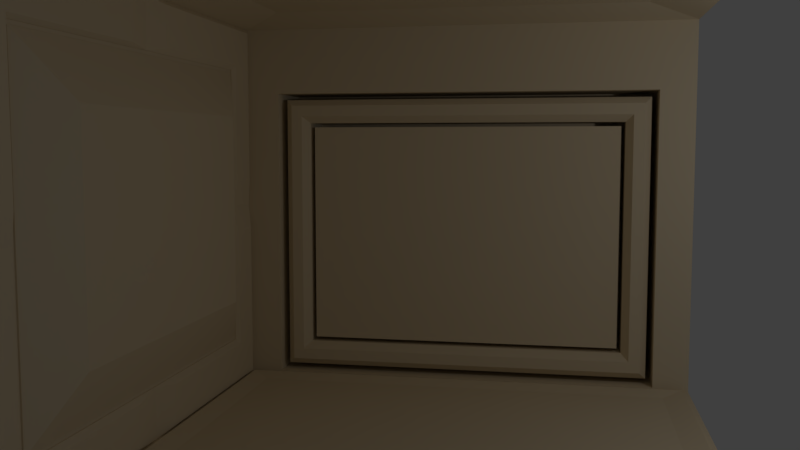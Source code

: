 # Source: corner.blend  (saved by Blender 2.79.0; exported with 4.5.12 LTS)
import bpy
from mathutils import Matrix  # noqa: F401  (used for matrix-valued properties, if any)

bpy.ops.wm.read_factory_settings(use_empty=True)
scene = bpy.context.scene
scene.name = 'Scene'

# ---- collections
col_collection_1 = bpy.data.collections.new('Collection 1'); scene.collection.children.link(col_collection_1)

# ---- materials (node trees are filled in below, after node groups)
mat_base = bpy.data.materials.new('Base')
mat_base.alpha_threshold = 0.0
mat_base.use_transparent_shadow = False
mat_base.diffuse_color = (0.8, 0.6867, 0.4988, 1.0)
mat_base.roughness = 0.5
mat_base.specular_intensity = 1.0

# ---- material node trees

# ---- world
world_world = bpy.data.worlds.new('World'); scene.world = world_world
world_world.color = (0.05088, 0.05088, 0.05088)
world_world.use_sun_shadow = False
world_world.sun_shadow_jitter_overblur = 0.0
world_world.cycles.sampling_method = 'MANUAL'

# ---- cameras
cam_camera = bpy.data.cameras.new('Camera')
cam_camera.clip_end = 100.0
cam_camera.lens = 35.0
cam_camera.sensor_width = 32.0
cam_camera.sensor_height = 18.0
cam_camera.ortho_scale = 7.314
cam_camera.dof.focus_distance = 0.0
cam_camera.dof.aperture_fstop = 128.0

# ---- lights
light_lamp = bpy.data.lights.new('Lamp', 'POINT')
light_lamp.transmission_factor = 0.0
light_lamp.cutoff_distance = 30.0
light_lamp.energy = 100.0
light_lamp.shadow_buffer_clip_start = 1.001
light_lamp.shadow_soft_size = 0.1
light_lamp.shadow_maximum_resolution = 0.006
light_lamp.use_absolute_resolution = True

# ---- meshes
me_plane = bpy.data.meshes.new('Plane')
me_plane.from_pydata([(-5.0, -5.0, 0.0), (5.0, -5.0, 0.0), (-4.917, 4.103, 0.857), (5.0, 5.0, 0.0), (-5.0, -5.0, 8.0), (-5.0, 4.022, 7.022), (5.0, 5.0, 8.0), (5.0, -5.0, 8.0), (-4.917, 4.891, 0.06826), (-4.929, 4.888, 7.916), (-4.93, -4.128, 0.8725), (-4.911, -4.09, 7.086), (-5.025, -3.946, 6.946), (-5.025, -3.946, 1.054), (-5.025, 3.946, 1.054), (-5.025, 3.946, 6.946), (-5.025, -4.022, 7.022), (-5.025, -4.022, 0.978), (-5.025, 4.022, 0.978), (-5.025, 4.022, 7.022), (-4.561, -2.958, 5.958), (-4.561, -2.958, 2.042), (-4.561, 2.958, 2.042), (-4.561, 2.958, 5.958), (-4.917, 4.891, 3.426), (5.0, 5.0, 4.0), (-4.911, -4.09, 4.491), (-4.917, 4.103, 3.426), (-5.0, -5.0, 4.0), (-5.025, -4.022, 4.0), (-5.025, 4.022, 4.0), (-5.025, -3.946, 4.0), (-5.025, 3.946, 4.0), (-4.561, -2.958, 4.0), (-4.561, 2.958, 4.0), (-4.93, -0.7055, 0.08376), (5.0, 0.004525, 0.0), (-4.911, -0.6325, 7.883), (5.0, 0.004525, 8.0), (-4.93, -0.7062, 0.8725), (-4.911, -0.6333, 7.086), (-5.025, 0.00364, 0.978), (-5.025, 0.00364, 7.022), (-5.025, 0.003571, 1.054), (-5.025, 0.003571, 6.946), (-4.561, 0.003571, 2.042), (-4.561, 0.003571, 5.958), (-4.561, 0.003571, 4.0), (-4.929, 0.6846, 7.916), (-4.929, 0.6839, 7.128), (-4.911, -4.887, 7.883), (-5.0, -4.022, 7.022), (-4.93, -4.128, 3.441), (-4.911, -4.887, 4.491), (-4.917, 0.6878, 0.06826), (-5.0, -4.022, 4.0), (-4.93, -4.917, 0.08376), (-5.0, -4.022, 0.978), (-4.917, 0.687, 0.857), (-4.93, -4.917, 3.441), (-4.929, 4.888, 4.559), (-4.246, 5.0, 0.05572), (-4.929, 4.1, 4.559), (-5.0, 4.022, 0.978), (-4.849, 0.004525, 0.0), (-5.0, 0.00364, 0.978), (-4.246, 5.0, 6.548), (-4.246, 5.0, 3.302), (-4.929, 4.1, 7.128), (-5.0, 4.022, 4.0), (-3.888, 0.004525, 8.217), (-5.0, 0.00364, 7.022), (-5.0, -3.946, 4.0), (-5.0, -3.946, 1.054), (-5.0, 0.003571, 1.054), (-5.0, 0.003571, 6.946), (-5.0, -3.946, 6.946), (-5.0, 3.946, 4.0), (-5.0, 3.946, 1.054), (-5.0, 3.946, 6.946), (-4.849, 4.849, 0.0), (4.246, 5.0, 0.05572), (-3.888, 3.888, 8.217), (4.246, 5.0, 6.548), (-5.0, 5.0, 4.0), (4.246, 5.0, 3.302), (4.11, 6.612, 3.302), (4.11, 6.612, 6.412), (4.11, 6.612, 0.1916), (-4.246, 6.612, 3.302), (-4.11, 6.612, 0.1916), (-4.11, 6.612, 6.412), (4.246, 6.612, 3.302), (4.246, 6.612, 6.548), (4.246, 6.612, 0.05572), (-4.246, 6.612, 0.05572), (-4.246, 6.612, 6.548), (-4.11, 6.612, 3.302), (4.11, 5.254, 3.302), (-3.973, 5.13, 3.302), (3.574, 5.33, 5.876), (3.574, 5.33, 0.7278), (-3.574, 5.33, 0.7278), (-3.574, 5.33, 5.876), (3.973, 5.13, 3.302), (4.11, 5.254, 6.412), (4.11, 5.254, 0.1916), (-4.11, 5.254, 0.1916), (-4.11, 5.254, 6.412), (-4.11, 5.254, 3.302), (3.732, 5.13, 3.302), (3.973, 5.13, 6.275), (3.973, 5.13, 0.3285), (-3.973, 5.13, 0.3285), (-3.973, 5.13, 6.275), (-3.732, 5.13, 3.302), (3.574, 5.33, 3.302), (3.732, 5.13, 6.034), (3.732, 5.13, 0.5696), (-3.732, 5.13, 0.5696), (-3.732, 5.13, 6.034), (-3.574, 5.33, 3.302), (3.574, 6.335, 3.302), (-3.481, 6.335, 3.302), (3.481, 6.335, 5.783), (3.481, 6.335, 0.8208), (-3.481, 6.335, 0.8208), (-3.481, 6.335, 5.783), (3.481, 6.335, 3.302), (3.574, 6.335, 5.876), (3.574, 6.335, 0.7278), (-3.574, 6.335, 0.7278), (-3.574, 6.335, 5.876), (-3.574, 6.335, 3.302), (3.481, 5.36, 3.302), (-3.481, 5.36, 3.302), (3.481, 5.36, 5.783), (3.481, 5.36, 0.8208), (-3.481, 5.36, 0.8208), (-3.481, 5.36, 5.783), (-5.0, 0.004525, 0.0), (4.849, -4.849, 0.0), (-4.849, -4.849, 0.0), (4.849, 0.004525, 0.0), (4.849, 4.849, 0.0), (-5.0, 5.0, 0.0), (-4.402, -4.402, 0.005089), (4.402, -4.402, 0.005089), (4.402, 0.004525, 0.005089), (4.402, 4.402, 0.005089), (-4.849, 0.004525, 0.07282), (-4.402, 4.402, 0.005089), (-4.849, -4.849, 0.07282), (4.849, -4.849, 0.07282), (4.849, 0.004525, 0.07282), (4.849, 4.849, 0.07282), (-4.402, 0.004525, 0.005089), (-4.849, 4.849, 0.07282), (-5.0, 0.004525, 8.0), (-5.0, 5.0, 8.0), (-3.888, -3.888, 8.217), (3.888, 3.888, 8.217), (3.888, 0.004525, 8.217), (3.888, -3.888, 8.217)], [], [(142, 141, 153, 152), (83, 66, 96, 93), (71, 51, 16, 42), (70, 162, 163, 160), (39, 10, 56, 35), (49, 68, 9, 48), (27, 2, 8, 24), (26, 11, 50, 53), (32, 15, 79, 77), (55, 57, 17, 29), (69, 5, 19, 30), (65, 63, 18, 41), (31, 12, 16, 29), (43, 13, 17, 41), (44, 15, 19, 42), (32, 14, 18, 30), (47, 34, 23, 46), (43, 14, 78, 74), (44, 12, 76, 75), (31, 13, 73, 72), (12, 31, 72, 76), (45, 22, 34, 47), (15, 32, 30, 19), (13, 31, 29, 17), (63, 69, 30, 18), (51, 55, 29, 16), (14, 32, 77, 78), (10, 52, 59, 56), (68, 62, 60, 9), (81, 85, 92, 94), (21, 45, 47, 33), (15, 44, 75, 79), (13, 43, 74, 73), (33, 47, 46, 20), (12, 44, 42, 16), (14, 43, 41, 18), (57, 65, 41, 17), (11, 40, 37, 50), (2, 58, 54, 8), (82, 161, 162, 70), (5, 71, 42, 19), (144, 80, 157, 155), (50, 37, 158, 4), (40, 11, 51, 71), (11, 26, 55, 51), (53, 50, 4, 28), (26, 53, 28, 55), (37, 40, 71, 158), (35, 56, 0, 140), (52, 10, 57, 55), (10, 39, 65, 57), (56, 59, 28, 0), (59, 52, 55, 28), (39, 35, 140, 65), (24, 8, 145, 84), (2, 27, 69, 63), (27, 24, 84, 69), (8, 54, 140, 145), (58, 2, 63, 65), (54, 58, 65, 140), (9, 60, 84, 159), (62, 68, 5, 69), (60, 62, 69, 84), (48, 9, 159, 158), (68, 49, 71, 5), (49, 48, 158, 71), (21, 33, 72, 73), (45, 21, 73, 74), (20, 46, 75, 76), (34, 22, 78, 77), (33, 20, 76, 72), (23, 34, 77, 79), (22, 45, 74, 78), (46, 23, 79, 75), (81, 61, 145, 3), (66, 83, 6, 159), (61, 67, 84, 145), (83, 85, 25, 6), (67, 66, 159, 84), (85, 81, 3, 25), (87, 91, 108, 105), (91, 97, 109, 108), (85, 83, 93, 92), (66, 67, 89, 96), (67, 61, 95, 89), (61, 81, 94, 95), (87, 86, 92, 93), (86, 88, 94, 92), (88, 90, 95, 94), (91, 87, 93, 96), (90, 97, 89, 95), (97, 91, 96, 89), (100, 103, 132, 129), (103, 121, 133, 132), (88, 86, 98, 106), (97, 90, 107, 109), (90, 88, 106, 107), (86, 87, 105, 98), (111, 104, 98, 105), (104, 112, 106, 98), (112, 113, 107, 106), (114, 111, 105, 108), (113, 99, 109, 107), (99, 114, 108, 109), (117, 110, 104, 111), (110, 118, 112, 104), (118, 119, 113, 112), (120, 117, 111, 114), (119, 115, 99, 113), (115, 120, 114, 99), (100, 116, 110, 117), (116, 101, 118, 110), (101, 102, 119, 118), (103, 100, 117, 120), (102, 121, 115, 119), (121, 103, 120, 115), (123, 126, 138, 135), (125, 128, 134, 137), (101, 116, 122, 130), (121, 102, 131, 133), (102, 101, 130, 131), (116, 100, 129, 122), (124, 128, 122, 129), (128, 125, 130, 122), (125, 126, 131, 130), (127, 124, 129, 132), (126, 123, 133, 131), (123, 127, 132, 133), (135, 134, 136, 139), (138, 137, 134, 135), (126, 125, 137, 138), (128, 124, 136, 134), (127, 123, 135, 139), (124, 127, 139, 136), (142, 64, 140, 0), (141, 142, 0, 1), (144, 143, 36, 3), (80, 144, 3, 145), (64, 80, 145, 140), (143, 141, 1, 36), (156, 148, 149, 151), (146, 147, 148, 156), (141, 143, 154, 153), (80, 64, 150, 157), (143, 144, 155, 154), (64, 142, 152, 150), (147, 146, 152, 153), (149, 148, 154, 155), (148, 147, 153, 154), (146, 156, 150, 152), (151, 149, 155, 157), (156, 151, 157, 150), (70, 160, 4, 158), (161, 82, 159, 6), (163, 162, 38, 7), (160, 163, 7, 4), (82, 70, 158, 159), (162, 161, 6, 38)])
_uv = me_plane.uv_layers.new(name='UVMap')
_uv.uv.foreach_set('vector', [0.2267, 0.211, -1.472, -1.585, -1.472, -1.559, 0.2267, 0.2145, 1.567, 0.6512, 0.7167, 0.5307, 0.7994, 0.5307, 1.974, 0.6512, 0.4629, 0.5514, 0.2699, 0.5514, 0.2704, 0.5513, 0.463, 0.5513, 0.4589, 0.6204, 0.3323, 0.9915, -0.5119, 0.9915, 0.2522, 0.6204, 0.4284, 0.2551, 0.2634, 0.2551, 0.2254, 0.2171, 0.4285, 0.2171, 0.4955, 0.5568, 0.6602, 0.5568, 0.6982, 0.5948, 0.4955, 0.5948, 0.6605, 0.3781, 0.6605, 0.2541, 0.6986, 0.216, 0.6986, 0.3781, 0.2648, 0.4295, 0.2648, 0.5549, 0.2264, 0.5934, 0.2264, 0.4295, 0.6515, 0.4067, 0.6515, 0.5476, 0.6518, 0.5477, 0.6518, 0.4065, 0.2699, 0.4065, 0.2699, 0.2617, 0.2704, 0.2622, 0.2704, 0.4067, 0.6555, 0.4065, 0.6555, 0.5514, 0.6551, 0.5513, 0.6551, 0.4067, 0.4629, 0.2617, 0.6555, 0.2617, 0.6551, 0.2622, 0.463, 0.2622, 0.2741, 0.4067, 0.2741, 0.5476, 0.2704, 0.5513, 0.2704, 0.4067, 0.463, 0.2659, 0.2741, 0.2659, 0.2704, 0.2622, 0.463, 0.2622, 0.463, 0.5476, 0.6515, 0.5476, 0.6551, 0.5513, 0.463, 0.5513, 0.6515, 0.4067, 0.6515, 0.2659, 0.6551, 0.2622, 0.6551, 0.4067, 0.4614, 0.4028, 0.6087, 0.4028, 0.6087, 0.5004, 0.4614, 0.5004, 0.463, 0.2659, 0.6515, 0.2659, 0.6518, 0.2653, 0.4629, 0.2653, 0.463, 0.5476, 0.2741, 0.5476, 0.2736, 0.5477, 0.4629, 0.5477, 0.2741, 0.4067, 0.2741, 0.2659, 0.2736, 0.2653, 0.2736, 0.4065, 0.2741, 0.5476, 0.2741, 0.4067, 0.2736, 0.4065, 0.2736, 0.5477, 0.4614, 0.3052, 0.6087, 0.3052, 0.6087, 0.4028, 0.4614, 0.4028, 0.6515, 0.5476, 0.6515, 0.4067, 0.6551, 0.4067, 0.6551, 0.5513, 0.2741, 0.2659, 0.2741, 0.4067, 0.2704, 0.4067, 0.2704, 0.2622, 0.6555, 0.2617, 0.6555, 0.4065, 0.6551, 0.4067, 0.6551, 0.2622, 0.2699, 0.5514, 0.2699, 0.4065, 0.2704, 0.4067, 0.2704, 0.5513, 0.6515, 0.2659, 0.6515, 0.4067, 0.6518, 0.4065, 0.6518, 0.2653, 0.2634, 0.2551, 0.2634, 0.379, 0.2254, 0.379, 0.2254, 0.2171, 0.6602, 0.5568, 0.6602, 0.4329, 0.6982, 0.4329, 0.6982, 0.5948, 1.567, -0.9896, 1.567, -0.1692, 1.974, -0.1692, 1.974, -0.9896, 0.3138, 0.3052, 0.4614, 0.3052, 0.4614, 0.4028, 0.3138, 0.4028, 0.6515, 0.5476, 0.463, 0.5476, 0.4629, 0.5477, 0.6518, 0.5477, 0.2741, 0.2659, 0.463, 0.2659, 0.4629, 0.2653, 0.2736, 0.2653, 0.3138, 0.4028, 0.4614, 0.4028, 0.4614, 0.5004, 0.3138, 0.5004, 0.2741, 0.5476, 0.463, 0.5476, 0.463, 0.5513, 0.2704, 0.5513, 0.6515, 0.2659, 0.463, 0.2659, 0.463, 0.2622, 0.6551, 0.2622, 0.2699, 0.2617, 0.4629, 0.2617, 0.463, 0.2622, 0.2704, 0.2622, 0.2648, 0.5549, 0.4318, 0.5549, 0.4319, 0.5934, 0.2264, 0.5934, 0.6605, 0.2541, 0.4956, 0.2541, 0.4956, 0.216, 0.6986, 0.216, 0.6652, 0.6204, 1.174, 0.9915, 0.3323, 0.9915, 0.4589, 0.6204, 0.6555, 0.5514, 0.4629, 0.5514, 0.463, 0.5513, 0.6551, 0.5513, 1.926, -1.585, 0.6977, 0.211, 0.6977, 0.2145, 1.926, -1.559, 0.2264, 0.5934, 0.4319, 0.5934, 0.4629, 0.5983, 0.2231, 0.5983, 0.4318, 0.5549, 0.2648, 0.5549, 0.2699, 0.5514, 0.4629, 0.5514, 0.2648, 0.5549, 0.2648, 0.4295, 0.2699, 0.4065, 0.2699, 0.5514, 0.2264, 0.4295, 0.2264, 0.5934, 0.2231, 0.5983, 0.2231, 0.4065, 0.2648, 0.4295, 0.2264, 0.4295, 0.2231, 0.4065, 0.2699, 0.4065, 0.4319, 0.5934, 0.4318, 0.5549, 0.4629, 0.5514, 0.4629, 0.5983, 0.4285, 0.2171, 0.2254, 0.2171, 0.2231, 0.2148, 0.4629, 0.2148, 0.2634, 0.379, 0.2634, 0.2551, 0.2699, 0.2617, 0.2699, 0.4065, 0.2634, 0.2551, 0.4284, 0.2551, 0.4629, 0.2617, 0.2699, 0.2617, 0.2254, 0.2171, 0.2254, 0.379, 0.2231, 0.4065, 0.2231, 0.2148, 0.2254, 0.379, 0.2634, 0.379, 0.2699, 0.4065, 0.2231, 0.4065, 0.4284, 0.2551, 0.4285, 0.2171, 0.4629, 0.2148, 0.4629, 0.2617, 0.6986, 0.3781, 0.6986, 0.216, 0.7024, 0.2148, 0.7024, 0.4065, 0.6605, 0.2541, 0.6605, 0.3781, 0.6555, 0.4065, 0.6555, 0.2617, 0.6605, 0.3781, 0.6986, 0.3781, 0.7024, 0.4065, 0.6555, 0.4065, 0.6986, 0.216, 0.4956, 0.216, 0.4629, 0.2148, 0.7024, 0.2148, 0.4956, 0.2541, 0.6605, 0.2541, 0.6555, 0.2617, 0.4629, 0.2617, 0.4956, 0.216, 0.4956, 0.2541, 0.4629, 0.2617, 0.4629, 0.2148, 0.6982, 0.5948, 0.6982, 0.4329, 0.7024, 0.4065, 0.7024, 0.5983, 0.6602, 0.4329, 0.6602, 0.5568, 0.6555, 0.5514, 0.6555, 0.4065, 0.6982, 0.4329, 0.6602, 0.4329, 0.6555, 0.4065, 0.7024, 0.4065, 0.4955, 0.5948, 0.6982, 0.5948, 0.7024, 0.5983, 0.4629, 0.5983, 0.6602, 0.5568, 0.4955, 0.5568, 0.4629, 0.5514, 0.6555, 0.5514, 0.4955, 0.5568, 0.4955, 0.5948, 0.4629, 0.5983, 0.4629, 0.5514, 0.3138, 0.3052, 0.3138, 0.4028, 0.2736, 0.4065, 0.2736, 0.2653, 0.4614, 0.3052, 0.3138, 0.3052, 0.2736, 0.2653, 0.4629, 0.2653, 0.3138, 0.5004, 0.4614, 0.5004, 0.4629, 0.5477, 0.2736, 0.5477, 0.6087, 0.4028, 0.6087, 0.3052, 0.6518, 0.2653, 0.6518, 0.4065, 0.3138, 0.4028, 0.3138, 0.5004, 0.2736, 0.5477, 0.2736, 0.4065, 0.6087, 0.5004, 0.6087, 0.4028, 0.6518, 0.4065, 0.6518, 0.5477, 0.6087, 0.3052, 0.4614, 0.3052, 0.4629, 0.2653, 0.6518, 0.2653, 0.4614, 0.5004, 0.6087, 0.5004, 0.6518, 0.5477, 0.4629, 0.5477, 1.567, -0.9896, 0.7167, 0.1975, 0.7024, 0.2148, 2.137, -1.807, 0.7167, 0.5307, 1.567, 0.6512, 2.137, 1.295, 0.7024, 0.5983, 0.7167, 0.1975, 0.7167, 0.3641, 0.7024, 0.4065, 0.7024, 0.2148, 1.567, 0.6512, 1.567, -0.1692, 2.137, -0.2562, 2.137, 1.295, 0.7167, 0.3641, 0.7167, 0.5307, 0.7024, 0.5983, 0.7024, 0.4065, 1.567, -0.1692, 1.567, -0.9896, 2.137, -1.807, 2.137, -0.2562, 1.887, 0.6099, 0.8033, 0.524, 0.7326, 0.524, 1.564, 0.6099, 0.8033, 0.524, 0.8033, 0.3624, 0.7326, 0.3624, 0.7326, 0.524, 1.567, -0.1692, 1.567, 0.6512, 1.974, 0.6512, 1.974, -0.1692, 0.7167, 0.5307, 0.7167, 0.3641, 0.7994, 0.3641, 0.7994, 0.5307, 0.7167, 0.3641, 0.7167, 0.1975, 0.7994, 0.1975, 0.7994, 0.3641, 0.7167, 0.1975, 1.567, -0.9896, 1.974, -0.9896, 0.7994, 0.1975, 1.887, 0.6099, 1.887, -0.1297, 1.974, -0.1692, 1.974, 0.6512, 1.887, -0.1297, 1.887, -0.8693, 1.974, -0.9896, 1.974, -0.1692, 1.887, -0.8693, 0.8033, 0.2007, 0.7994, 0.1975, 1.974, -0.9896, 0.8033, 0.524, 1.887, 0.6099, 1.974, 0.6512, 0.7994, 0.5307, 0.8033, 0.2007, 0.8033, 0.3624, 0.7994, 0.3641, 0.7994, 0.1975, 0.8033, 0.3624, 0.8033, 0.524, 0.7994, 0.5307, 0.7994, 0.3641, 1.378, 0.4858, 0.7494, 0.496, 0.8044, 0.496, 1.572, 0.4858, 0.7494, 0.496, 0.7494, 0.355, 0.8044, 0.355, 0.8044, 0.496, 1.887, -0.8693, 1.887, -0.1297, 1.564, -0.1297, 1.564, -0.8693, 0.8033, 0.3624, 0.8033, 0.2007, 0.7326, 0.2007, 0.7326, 0.3624, 0.8033, 0.2007, 1.887, -0.8693, 1.564, -0.8693, 0.7326, 0.2007, 1.887, -0.1297, 1.887, 0.6099, 1.564, 0.6099, 1.564, -0.1297, 1.477, 0.573, 1.477, -0.09431, 1.564, -0.1297, 1.564, 0.6099, 1.477, -0.09431, 1.477, -0.7617, 1.564, -0.8693, 1.564, -0.1297, 1.477, -0.7617, 0.7292, 0.2039, 0.7326, 0.2007, 1.564, -0.8693, 0.7292, 0.5171, 1.477, 0.573, 1.564, 0.6099, 0.7326, 0.524, 0.7292, 0.2039, 0.7292, 0.3605, 0.7326, 0.3624, 0.7326, 0.2007, 0.7292, 0.3605, 0.7292, 0.5171, 0.7326, 0.524, 0.7326, 0.3624, 1.389, 0.5172, 1.389, -0.04078, 1.477, -0.09431, 1.477, 0.573, 1.389, -0.04078, 1.389, -0.5988, 1.477, -0.7617, 1.477, -0.09431, 1.389, -0.5988, 0.7346, 0.2099, 0.7292, 0.2039, 1.477, -0.7617, 0.7346, 0.5045, 1.389, 0.5172, 1.477, 0.573, 0.7292, 0.5171, 0.7346, 0.2099, 0.7346, 0.3572, 0.7292, 0.3605, 0.7292, 0.2039, 0.7346, 0.3572, 0.7346, 0.5045, 0.7292, 0.5171, 0.7292, 0.3605, 1.378, 0.4858, 1.378, -0.01064, 1.389, -0.04078, 1.389, 0.5172, 1.378, -0.01064, 1.378, -0.507, 1.389, -0.5988, 1.389, -0.04078, 1.378, -0.507, 0.7494, 0.214, 0.7346, 0.2099, 1.389, -0.5988, 0.7494, 0.496, 1.378, 0.4858, 1.389, 0.5172, 0.7346, 0.5045, 0.7494, 0.214, 0.7494, 0.355, 0.7346, 0.3572, 0.7346, 0.2099, 0.7494, 0.355, 0.7494, 0.496, 0.7346, 0.5045, 0.7346, 0.3572, 0.8072, 0.3536, 0.8072, 0.2164, 0.7533, 0.2164, 0.7533, 0.3536, 1.538, -0.4577, 1.538, 0.005581, 1.356, 0.005581, 1.356, -0.4577, 1.378, -0.507, 1.378, -0.01064, 1.572, -0.01064, 1.572, -0.507, 0.7494, 0.355, 0.7494, 0.214, 0.8044, 0.214, 0.8044, 0.355, 0.7494, 0.214, 1.378, -0.507, 1.572, -0.507, 0.8044, 0.214, 1.378, -0.01064, 1.378, 0.4858, 1.572, 0.4858, 1.572, -0.01064, 1.538, 0.4688, 1.538, 0.005581, 1.572, -0.01064, 1.572, 0.4858, 1.538, 0.005581, 1.538, -0.4577, 1.572, -0.507, 1.572, -0.01064, 1.538, -0.4577, 0.8072, 0.2164, 0.8044, 0.214, 1.572, -0.507, 0.8072, 0.4908, 1.538, 0.4688, 1.572, 0.4858, 0.8044, 0.496, 0.8072, 0.2164, 0.8072, 0.3536, 0.8044, 0.355, 0.8044, 0.214, 0.8072, 0.3536, 0.8072, 0.4908, 0.8044, 0.496, 0.8044, 0.355, 0.7533, 0.3536, 1.356, 0.005581, 1.356, 0.4688, 0.7533, 0.4908, 0.7533, 0.2164, 1.356, -0.4577, 1.356, 0.005581, 0.7533, 0.3536, 0.8072, 0.2164, 1.538, -0.4577, 1.356, -0.4577, 0.7533, 0.2164, 1.538, 0.005581, 1.538, 0.4688, 1.356, 0.4688, 1.356, 0.005581, 0.8072, 0.4908, 0.8072, 0.3536, 0.7533, 0.3536, 0.7533, 0.4908, 1.538, 0.4688, 0.8072, 0.4908, 0.7533, 0.4908, 1.356, 0.4688, 0.2267, 0.211, 0.4624, 0.211, 0.4629, 0.2148, 0.2231, 0.2148, -1.472, -1.585, 0.2267, 0.211, 0.2231, 0.2148, -1.741, -1.807, 1.926, -1.585, 0.229, -1.585, 0.2001, -1.807, 2.137, -1.807, 0.6977, 0.211, 1.926, -1.585, 2.137, -1.807, 0.7024, 0.2148, 0.4624, 0.211, 0.6977, 0.211, 0.7024, 0.2148, 0.4629, 0.2148, 0.229, -1.585, -1.472, -1.585, -1.741, -1.807, 0.2001, -1.807, 0.4609, 0.1993, 0.2893, -1.119, 1.487, -1.119, 0.6833, 0.1993, 0.238, 0.1993, -0.9109, -1.119, 0.2893, -1.119, 0.4609, 0.1993, -1.472, -1.585, 0.229, -1.585, 0.229, -1.559, -1.472, -1.559, 0.6977, 0.211, 0.4624, 0.211, 0.4624, 0.2145, 0.6977, 0.2145, 0.229, -1.585, 1.926, -1.585, 1.926, -1.559, 0.229, -1.559, 0.4624, 0.211, 0.2267, 0.211, 0.2267, 0.2145, 0.4624, 0.2145, -0.9109, -1.119, 0.238, 0.1993, 0.2267, 0.2145, -1.472, -1.559, 1.487, -1.119, 0.2893, -1.119, 0.229, -1.559, 1.926, -1.559, 0.2893, -1.119, -0.9109, -1.119, -1.472, -1.559, 0.229, -1.559, 0.238, 0.1993, 0.4609, 0.1993, 0.4624, 0.2145, 0.2267, 0.2145, 0.6833, 0.1993, 1.487, -1.119, 1.926, -1.559, 0.6977, 0.2145, 0.4609, 0.1993, 0.6833, 0.1993, 0.6977, 0.2145, 0.4624, 0.2145, 0.4589, 0.6204, 0.2522, 0.6204, 0.2231, 0.5983, 0.4629, 0.5983, 1.174, 0.9915, 0.6652, 0.6204, 0.7024, 0.5983, 2.137, 1.295, -0.5119, 0.9915, 0.3323, 0.9915, 0.2001, 1.295, -1.741, 1.295, 0.2522, 0.6204, -0.5119, 0.9915, -1.741, 1.295, 0.2231, 0.5983, 0.6652, 0.6204, 0.4589, 0.6204, 0.4629, 0.5983, 0.7024, 0.5983, 0.3323, 0.9915, 1.174, 0.9915, 2.137, 1.295, 0.2001, 1.295])
me_plane.materials.append(mat_base)
me_plane.use_remesh_preserve_volume = False
me_plane.use_remesh_preserve_attributes = False
me_plane.use_mirror_vertex_groups = False
me_plane.update()

# ---- objects
ob_plane = bpy.data.objects.new('Plane', me_plane)
ob_lamp = bpy.data.objects.new('Lamp', light_lamp)
ob_camera = bpy.data.objects.new('Camera', cam_camera)

# ---- transforms, parenting, visibility, modifiers, constraints
ob_plane.location = (0.0, 0.0, 0.0)
ob_plane.lineart.crease_threshold = 0.0
ob_lamp.location = (7.42, -0.7959, 5.904)
ob_lamp.rotation_euler = (0.6503, 0.05522, 1.866)
ob_lamp.lock_rotations_4d = False
ob_lamp.empty_display_type = 'ARROWS'
ob_lamp.color = (0.0, 0.0, 0.0, 0.0)
ob_lamp.lineart.crease_threshold = 0.0
ob_camera.location = (2.223, -14.52, 5.344)
ob_camera.rotation_euler = (1.481, 0.0, 0.1831)
ob_camera.lock_rotations_4d = False
ob_camera.empty_display_type = 'ARROWS'
ob_camera.color = (0.0, 0.0, 0.0, 0.0)
ob_camera.display_type = 'WIRE'
ob_camera.lineart.crease_threshold = 0.0

# ---- collection membership
col_collection_1.objects.link(ob_plane)
col_collection_1.objects.link(ob_lamp)
col_collection_1.objects.link(ob_camera)

# ---- scene / render settings (as saved in the file)
scene.camera = ob_camera
scene.frame_start = 1; scene.frame_end = 250; scene.frame_set(0)
scene.render.engine = 'BLENDER_EEVEE_NEXT'
scene.render.resolution_percentage = 50
scene.render.dither_intensity = 0.0
scene.cycles.use_denoising = False
scene.cycles.samples = 128
scene.cycles.sampling_pattern = 'TABULATED_SOBOL'
scene.cycles.use_adaptive_sampling = False
scene.cycles.use_light_tree = False
scene.cycles.blur_glossy = 0.0
scene.cycles.sample_clamp_indirect = 0.0
scene.view_settings.view_transform = 'Standard'
bpy.context.view_layer.update()
